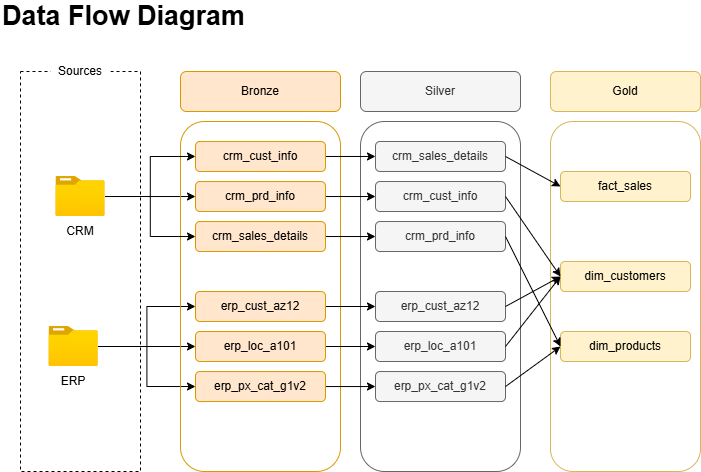

The diagram above was exported from draw.io. Its source (the exported page's mxGraphModel, read from the mxfile embedded in the PNG):
<mxGraphModel dx="786" dy="497" grid="1" gridSize="10" guides="1" tooltips="1" connect="1" arrows="1" fold="1" page="1" pageScale="1" pageWidth="850" pageHeight="1100" math="0" shadow="0">
  <root>
    <mxCell id="0" />
    <mxCell id="1" parent="0" />
    <mxCell id="nTXRBr-Cf8inARKIaIy1-1" parent="1" style="text;html=1;whiteSpace=wrap;strokeColor=none;fillColor=none;align=left;verticalAlign=middle;rounded=0;fontStyle=1;fontSize=27;" value="Data Flow Diagram" vertex="1">
      <mxGeometry height="30" width="310" x="20" y="10" as="geometry" />
    </mxCell>
    <mxCell id="nTXRBr-Cf8inARKIaIy1-2" parent="1" style="rounded=0;whiteSpace=wrap;html=1;fillColor=none;dashed=1;" value="" vertex="1">
      <mxGeometry height="400" width="120" x="40" y="80" as="geometry" />
    </mxCell>
    <mxCell id="nTXRBr-Cf8inARKIaIy1-3" parent="1" style="text;html=1;whiteSpace=wrap;strokeColor=none;fillColor=default;align=center;verticalAlign=middle;rounded=0;" value="Sources" vertex="1">
      <mxGeometry height="40" width="60" x="70" y="60" as="geometry" />
    </mxCell>
    <mxCell id="nTXRBr-Cf8inARKIaIy1-23" edge="1" parent="1" source="nTXRBr-Cf8inARKIaIy1-4" style="edgeStyle=orthogonalEdgeStyle;rounded=0;orthogonalLoop=1;jettySize=auto;html=1;entryX=0;entryY=0.5;entryDx=0;entryDy=0;" target="nTXRBr-Cf8inARKIaIy1-12" value="">
      <mxGeometry relative="1" as="geometry" />
    </mxCell>
    <mxCell id="nTXRBr-Cf8inARKIaIy1-4" parent="1" style="image;aspect=fixed;html=1;points=[];align=center;fontSize=12;image=img/lib/azure2/general/Folder_Blank.svg;" value="" vertex="1">
      <mxGeometry height="39.96" width="49.24" x="75.38" y="185.02" as="geometry" />
    </mxCell>
    <mxCell id="nTXRBr-Cf8inARKIaIy1-28" edge="1" parent="1" source="nTXRBr-Cf8inARKIaIy1-5" style="edgeStyle=orthogonalEdgeStyle;rounded=0;orthogonalLoop=1;jettySize=auto;html=1;entryX=0;entryY=0.5;entryDx=0;entryDy=0;" target="nTXRBr-Cf8inARKIaIy1-18">
      <mxGeometry relative="1" as="geometry" />
    </mxCell>
    <mxCell id="nTXRBr-Cf8inARKIaIy1-29" edge="1" parent="1" source="nTXRBr-Cf8inARKIaIy1-5" style="edgeStyle=orthogonalEdgeStyle;rounded=0;orthogonalLoop=1;jettySize=auto;html=1;entryX=0;entryY=0.5;entryDx=0;entryDy=0;" target="nTXRBr-Cf8inARKIaIy1-19">
      <mxGeometry relative="1" as="geometry" />
    </mxCell>
    <mxCell id="nTXRBr-Cf8inARKIaIy1-30" edge="1" parent="1" source="nTXRBr-Cf8inARKIaIy1-5" style="edgeStyle=orthogonalEdgeStyle;rounded=0;orthogonalLoop=1;jettySize=auto;html=1;entryX=0;entryY=0.5;entryDx=0;entryDy=0;" target="nTXRBr-Cf8inARKIaIy1-20">
      <mxGeometry relative="1" as="geometry" />
    </mxCell>
    <mxCell id="nTXRBr-Cf8inARKIaIy1-5" parent="1" style="image;aspect=fixed;html=1;points=[];align=center;fontSize=12;image=img/lib/azure2/general/Folder_Blank.svg;" value="" vertex="1">
      <mxGeometry height="39.96" width="49.24" x="68.47999999999999" y="335.02" as="geometry" />
    </mxCell>
    <mxCell id="nTXRBr-Cf8inARKIaIy1-6" parent="1" style="text;html=1;whiteSpace=wrap;strokeColor=none;fillColor=none;align=center;verticalAlign=middle;rounded=0;" value="CRM" vertex="1">
      <mxGeometry height="30" width="50" x="75.38" y="225" as="geometry" />
    </mxCell>
    <mxCell id="nTXRBr-Cf8inARKIaIy1-7" parent="1" style="text;html=1;whiteSpace=wrap;strokeColor=none;fillColor=none;align=center;verticalAlign=middle;rounded=0;" value="ERP" vertex="1">
      <mxGeometry height="30" width="50" x="68.47999999999999" y="374.98" as="geometry" />
    </mxCell>
    <mxCell id="nTXRBr-Cf8inARKIaIy1-8" parent="1" style="rounded=1;whiteSpace=wrap;html=1;fillColor=none;strokeColor=#d79b00;" value="" vertex="1">
      <mxGeometry height="350" width="160" x="200" y="130" as="geometry" />
    </mxCell>
    <mxCell id="nTXRBr-Cf8inARKIaIy1-31" parent="1" style="rounded=1;whiteSpace=wrap;html=1;fillColor=none;strokeColor=#666666;fontColor=#333333;" value="" vertex="1">
      <mxGeometry height="350" width="160" x="380" y="130" as="geometry" />
    </mxCell>
    <mxCell id="PN2mTc3pmQHLJbNVSBLD-1" parent="1" style="rounded=1;whiteSpace=wrap;html=1;fillColor=none;strokeColor=#d6b656;" value="" vertex="1">
      <mxGeometry height="350" width="150" x="570" y="130" as="geometry" />
    </mxCell>
    <mxCell id="nTXRBr-Cf8inARKIaIy1-10" parent="1" style="text;html=1;whiteSpace=wrap;strokeColor=#d79b00;fillColor=#ffe6cc;align=center;verticalAlign=middle;rounded=1;" value="Bronze" vertex="1">
      <mxGeometry height="40" width="160" x="200" y="80" as="geometry" />
    </mxCell>
    <mxCell id="nTXRBr-Cf8inARKIaIy1-32" parent="1" style="text;html=1;whiteSpace=wrap;strokeColor=#666666;fillColor=#f5f5f5;align=center;verticalAlign=middle;rounded=1;fontColor=#333333;" value="Silver" vertex="1">
      <mxGeometry height="40" width="160" x="380" y="80" as="geometry" />
    </mxCell>
    <mxCell id="PN2mTc3pmQHLJbNVSBLD-2" parent="1" style="text;html=1;whiteSpace=wrap;strokeColor=#d6b656;fillColor=#fff2cc;align=center;verticalAlign=middle;rounded=1;" value="Gold" vertex="1">
      <mxGeometry height="40" width="150" x="570" y="80" as="geometry" />
    </mxCell>
    <mxCell id="nTXRBr-Cf8inARKIaIy1-39" edge="1" parent="1" source="nTXRBr-Cf8inARKIaIy1-11" style="edgeStyle=orthogonalEdgeStyle;rounded=0;orthogonalLoop=1;jettySize=auto;html=1;exitX=1;exitY=0.5;exitDx=0;exitDy=0;entryX=0;entryY=0.5;entryDx=0;entryDy=0;" target="nTXRBr-Cf8inARKIaIy1-33">
      <mxGeometry relative="1" as="geometry" />
    </mxCell>
    <mxCell id="nTXRBr-Cf8inARKIaIy1-11" parent="1" style="text;html=1;whiteSpace=wrap;strokeColor=#d79b00;fillColor=#ffe6cc;align=center;verticalAlign=middle;rounded=1;" value="crm_cust_info" vertex="1">
      <mxGeometry height="30" width="130" x="215" y="149.97999999999996" as="geometry" />
    </mxCell>
    <mxCell id="nTXRBr-Cf8inARKIaIy1-33" parent="1" style="text;html=1;whiteSpace=wrap;strokeColor=#666666;fillColor=#f5f5f5;align=center;verticalAlign=middle;rounded=1;fontColor=#333333;" value="crm_sales_details" vertex="1">
      <mxGeometry height="30" width="130" x="395" y="149.97999999999996" as="geometry" />
    </mxCell>
    <mxCell id="PN2mTc3pmQHLJbNVSBLD-3" parent="1" style="text;html=1;whiteSpace=wrap;strokeColor=#d6b656;fillColor=#fff2cc;align=center;verticalAlign=middle;rounded=1;" value="fact_sales" vertex="1">
      <mxGeometry height="30" width="130" x="580" y="179.98" as="geometry" />
    </mxCell>
    <mxCell id="nTXRBr-Cf8inARKIaIy1-43" edge="1" parent="1" source="nTXRBr-Cf8inARKIaIy1-18" style="edgeStyle=orthogonalEdgeStyle;rounded=0;orthogonalLoop=1;jettySize=auto;html=1;exitX=1;exitY=0.5;exitDx=0;exitDy=0;entryX=0;entryY=0.5;entryDx=0;entryDy=0;" target="nTXRBr-Cf8inARKIaIy1-34">
      <mxGeometry relative="1" as="geometry" />
    </mxCell>
    <mxCell id="nTXRBr-Cf8inARKIaIy1-18" parent="1" style="text;html=1;whiteSpace=wrap;strokeColor=#d79b00;fillColor=#ffe6cc;align=center;verticalAlign=middle;rounded=1;" value="erp_cust_az12" vertex="1">
      <mxGeometry height="30" width="130" x="215" y="300" as="geometry" />
    </mxCell>
    <mxCell id="nTXRBr-Cf8inARKIaIy1-34" parent="1" style="text;html=1;whiteSpace=wrap;strokeColor=#666666;fillColor=#f5f5f5;align=center;verticalAlign=middle;rounded=1;fontColor=#333333;" value="erp_cust_az12" vertex="1">
      <mxGeometry height="30" width="130" x="395" y="300" as="geometry" />
    </mxCell>
    <mxCell id="nTXRBr-Cf8inARKIaIy1-41" edge="1" parent="1" source="nTXRBr-Cf8inARKIaIy1-12" style="edgeStyle=orthogonalEdgeStyle;rounded=0;orthogonalLoop=1;jettySize=auto;html=1;exitX=1;exitY=0.5;exitDx=0;exitDy=0;entryX=0;entryY=0.5;entryDx=0;entryDy=0;" target="nTXRBr-Cf8inARKIaIy1-35">
      <mxGeometry relative="1" as="geometry" />
    </mxCell>
    <mxCell id="nTXRBr-Cf8inARKIaIy1-12" parent="1" style="text;html=1;whiteSpace=wrap;strokeColor=#d79b00;fillColor=#ffe6cc;align=center;verticalAlign=middle;rounded=1;" value="crm_prd_info" vertex="1">
      <mxGeometry height="30" width="130" x="215" y="190.01999999999998" as="geometry" />
    </mxCell>
    <mxCell id="nTXRBr-Cf8inARKIaIy1-35" parent="1" style="text;html=1;whiteSpace=wrap;strokeColor=#666666;fillColor=#f5f5f5;align=center;verticalAlign=middle;rounded=1;fontColor=#333333;" value="crm_cust_info" vertex="1">
      <mxGeometry height="30" width="130" x="395" y="190.01999999999998" as="geometry" />
    </mxCell>
    <mxCell id="PN2mTc3pmQHLJbNVSBLD-5" parent="1" style="text;html=1;whiteSpace=wrap;strokeColor=#d6b656;fillColor=#fff2cc;align=center;verticalAlign=middle;rounded=1;" value="dim_customers" vertex="1">
      <mxGeometry height="30" width="130" x="580" y="270" as="geometry" />
    </mxCell>
    <mxCell id="nTXRBr-Cf8inARKIaIy1-44" edge="1" parent="1" source="nTXRBr-Cf8inARKIaIy1-19" style="edgeStyle=orthogonalEdgeStyle;rounded=0;orthogonalLoop=1;jettySize=auto;html=1;exitX=1;exitY=0.5;exitDx=0;exitDy=0;" target="nTXRBr-Cf8inARKIaIy1-36">
      <mxGeometry relative="1" as="geometry" />
    </mxCell>
    <mxCell id="nTXRBr-Cf8inARKIaIy1-19" parent="1" style="text;html=1;whiteSpace=wrap;strokeColor=#d79b00;fillColor=#ffe6cc;align=center;verticalAlign=middle;rounded=1;" value="erp_loc_a101" vertex="1">
      <mxGeometry height="30" width="130" x="215" y="339.99999999999994" as="geometry" />
    </mxCell>
    <mxCell id="nTXRBr-Cf8inARKIaIy1-36" parent="1" style="text;html=1;whiteSpace=wrap;strokeColor=#666666;fillColor=#f5f5f5;align=center;verticalAlign=middle;rounded=1;fontColor=#333333;" value="erp_loc_a101" vertex="1">
      <mxGeometry height="30" width="130" x="395" y="339.99999999999994" as="geometry" />
    </mxCell>
    <mxCell id="nTXRBr-Cf8inARKIaIy1-42" edge="1" parent="1" source="nTXRBr-Cf8inARKIaIy1-13" style="edgeStyle=orthogonalEdgeStyle;rounded=0;orthogonalLoop=1;jettySize=auto;html=1;exitX=1;exitY=0.5;exitDx=0;exitDy=0;entryX=0;entryY=0.5;entryDx=0;entryDy=0;" target="nTXRBr-Cf8inARKIaIy1-37">
      <mxGeometry relative="1" as="geometry" />
    </mxCell>
    <mxCell id="nTXRBr-Cf8inARKIaIy1-13" parent="1" style="text;html=1;whiteSpace=wrap;strokeColor=#d79b00;fillColor=#ffe6cc;align=center;verticalAlign=middle;rounded=1;" value="crm_sales_details" vertex="1">
      <mxGeometry height="30" width="130" x="215" y="230.01999999999998" as="geometry" />
    </mxCell>
    <mxCell id="nTXRBr-Cf8inARKIaIy1-37" parent="1" style="text;html=1;whiteSpace=wrap;strokeColor=#666666;fillColor=#f5f5f5;align=center;verticalAlign=middle;rounded=1;fontColor=#333333;" value="crm_prd_info" vertex="1">
      <mxGeometry height="30" width="130" x="395" y="230.01999999999998" as="geometry" />
    </mxCell>
    <mxCell id="PN2mTc3pmQHLJbNVSBLD-7" parent="1" style="text;html=1;whiteSpace=wrap;strokeColor=#d6b656;fillColor=#fff2cc;align=center;verticalAlign=middle;rounded=1;" value="dim_products" vertex="1">
      <mxGeometry height="30" width="130" x="580" y="340" as="geometry" />
    </mxCell>
    <mxCell id="nTXRBr-Cf8inARKIaIy1-47" edge="1" parent="1" source="nTXRBr-Cf8inARKIaIy1-20" style="edgeStyle=orthogonalEdgeStyle;rounded=0;orthogonalLoop=1;jettySize=auto;html=1;exitX=1;exitY=0.5;exitDx=0;exitDy=0;entryX=0;entryY=0.5;entryDx=0;entryDy=0;" target="nTXRBr-Cf8inARKIaIy1-38">
      <mxGeometry relative="1" as="geometry" />
    </mxCell>
    <mxCell id="nTXRBr-Cf8inARKIaIy1-20" parent="1" style="text;html=1;whiteSpace=wrap;strokeColor=#d79b00;fillColor=#ffe6cc;align=center;verticalAlign=middle;rounded=1;" value="erp_px_cat_g1v2" vertex="1">
      <mxGeometry height="30" width="130" x="215" y="380.03999999999996" as="geometry" />
    </mxCell>
    <mxCell id="nTXRBr-Cf8inARKIaIy1-38" parent="1" style="text;html=1;whiteSpace=wrap;strokeColor=#666666;fillColor=#f5f5f5;align=center;verticalAlign=middle;rounded=1;fontColor=#333333;" value="erp_px_cat_g1v2" vertex="1">
      <mxGeometry height="30" width="130" x="395" y="380.03999999999996" as="geometry" />
    </mxCell>
    <mxCell id="nTXRBr-Cf8inARKIaIy1-25" edge="1" parent="1" source="nTXRBr-Cf8inARKIaIy1-4" style="edgeStyle=orthogonalEdgeStyle;rounded=0;orthogonalLoop=1;jettySize=auto;html=1;entryX=0;entryY=0.5;entryDx=0;entryDy=0;" target="nTXRBr-Cf8inARKIaIy1-11">
      <mxGeometry relative="1" as="geometry" />
    </mxCell>
    <mxCell id="nTXRBr-Cf8inARKIaIy1-27" edge="1" parent="1" source="nTXRBr-Cf8inARKIaIy1-4" style="edgeStyle=orthogonalEdgeStyle;rounded=0;orthogonalLoop=1;jettySize=auto;html=1;entryX=0;entryY=0.5;entryDx=0;entryDy=0;" target="nTXRBr-Cf8inARKIaIy1-13">
      <mxGeometry relative="1" as="geometry" />
    </mxCell>
    <mxCell id="PN2mTc3pmQHLJbNVSBLD-20" edge="1" parent="1" source="nTXRBr-Cf8inARKIaIy1-33" style="endArrow=classic;html=1;rounded=0;exitX=1;exitY=0.5;exitDx=0;exitDy=0;entryX=0;entryY=0.5;entryDx=0;entryDy=0;" target="PN2mTc3pmQHLJbNVSBLD-3" value="">
      <mxGeometry height="50" relative="1" width="50" as="geometry">
        <mxPoint x="370" y="290" as="sourcePoint" />
        <mxPoint x="420" y="240" as="targetPoint" />
      </mxGeometry>
    </mxCell>
    <mxCell id="PN2mTc3pmQHLJbNVSBLD-22" edge="1" parent="1" source="nTXRBr-Cf8inARKIaIy1-35" style="endArrow=classic;html=1;rounded=0;exitX=1;exitY=0.5;exitDx=0;exitDy=0;entryX=0;entryY=0.5;entryDx=0;entryDy=0;" target="PN2mTc3pmQHLJbNVSBLD-5" value="">
      <mxGeometry height="50" relative="1" width="50" as="geometry">
        <mxPoint x="370" y="290" as="sourcePoint" />
        <mxPoint x="420" y="240" as="targetPoint" />
      </mxGeometry>
    </mxCell>
    <mxCell id="PN2mTc3pmQHLJbNVSBLD-23" edge="1" parent="1" source="nTXRBr-Cf8inARKIaIy1-37" style="endArrow=classic;html=1;rounded=0;exitX=1;exitY=0.5;exitDx=0;exitDy=0;entryX=0;entryY=0.5;entryDx=0;entryDy=0;" target="PN2mTc3pmQHLJbNVSBLD-7" value="">
      <mxGeometry height="50" relative="1" width="50" as="geometry">
        <mxPoint x="370" y="290" as="sourcePoint" />
        <mxPoint x="420" y="240" as="targetPoint" />
      </mxGeometry>
    </mxCell>
    <mxCell id="PN2mTc3pmQHLJbNVSBLD-24" edge="1" parent="1" source="nTXRBr-Cf8inARKIaIy1-34" style="endArrow=classic;html=1;rounded=0;exitX=1;exitY=0.5;exitDx=0;exitDy=0;entryX=0;entryY=0.5;entryDx=0;entryDy=0;" target="PN2mTc3pmQHLJbNVSBLD-5" value="">
      <mxGeometry height="50" relative="1" width="50" as="geometry">
        <mxPoint x="370" y="290" as="sourcePoint" />
        <mxPoint x="420" y="240" as="targetPoint" />
      </mxGeometry>
    </mxCell>
    <mxCell id="PN2mTc3pmQHLJbNVSBLD-25" edge="1" parent="1" source="nTXRBr-Cf8inARKIaIy1-36" style="endArrow=classic;html=1;rounded=0;exitX=1;exitY=0.5;exitDx=0;exitDy=0;entryX=0;entryY=0.5;entryDx=0;entryDy=0;" target="PN2mTc3pmQHLJbNVSBLD-5" value="">
      <mxGeometry height="50" relative="1" width="50" as="geometry">
        <mxPoint x="370" y="290" as="sourcePoint" />
        <mxPoint x="420" y="240" as="targetPoint" />
      </mxGeometry>
    </mxCell>
    <mxCell id="PN2mTc3pmQHLJbNVSBLD-26" edge="1" parent="1" source="nTXRBr-Cf8inARKIaIy1-38" style="endArrow=classic;html=1;rounded=0;exitX=1;exitY=0.5;exitDx=0;exitDy=0;entryX=0;entryY=0.5;entryDx=0;entryDy=0;" target="PN2mTc3pmQHLJbNVSBLD-7" value="">
      <mxGeometry height="50" relative="1" width="50" as="geometry">
        <mxPoint x="370" y="290" as="sourcePoint" />
        <mxPoint x="420" y="240" as="targetPoint" />
      </mxGeometry>
    </mxCell>
  </root>
</mxGraphModel>